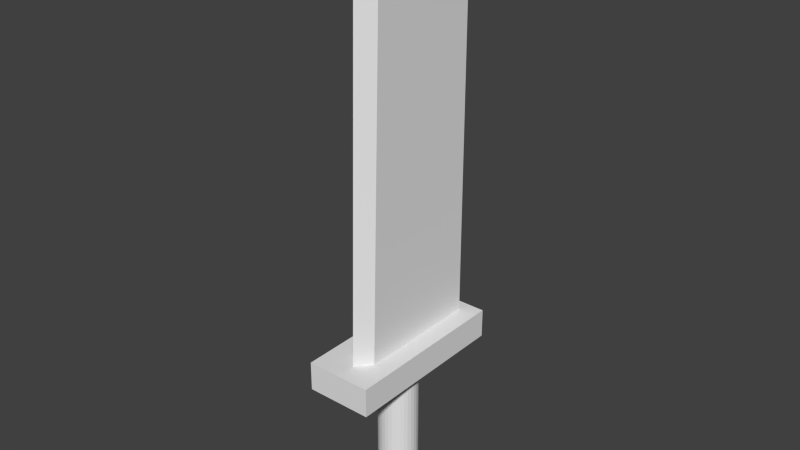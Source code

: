 # Source: cloudBlade_blend_.blend  (saved by Blender 2.68.0; exported with 4.5.12 LTS)
import bpy
from mathutils import Matrix  # noqa: F401  (used for matrix-valued properties, if any)

bpy.ops.wm.read_factory_settings(use_empty=True)
scene = bpy.context.scene
scene.name = 'Scene'

# ---- collections
col_collection_1 = bpy.data.collections.new('Collection 1'); scene.collection.children.link(col_collection_1)

# ---- materials (node trees are filled in below, after node groups)
mat_wood = bpy.data.materials.new('wood')
mat_wood.alpha_threshold = 0.0
mat_wood.roughness = 0.5
mat_wood.line_color = (0.0, 0.0, 0.0, 1.0)
mat_brass = bpy.data.materials.new('brass')
mat_brass.alpha_threshold = 0.0
mat_brass.roughness = 0.5
mat_brass.line_color = (0.0, 0.0, 0.0, 1.0)
mat_steel = bpy.data.materials.new('steel')
mat_steel.alpha_threshold = 0.0
mat_steel.roughness = 0.5
mat_steel.line_color = (0.0, 0.0, 0.0, 1.0)

# ---- material node trees
mat_wood.use_nodes = True; mat_wood.node_tree.nodes.clear()
_N = mat_wood.node_tree.nodes; _L = mat_wood.node_tree.links
n0 = _N.new('ShaderNodeOutputMaterial'); n0.name = 'Material Output'; n0.location = (300, 300)
n1 = _N.new('ShaderNodeBsdfDiffuse'); n1.name = 'Diffuse BSDF'; n1.location = (10, 300)
_L.new(n1.outputs[0], n0.inputs[0])
n0.is_active_output = True
mat_brass.use_nodes = True; mat_brass.node_tree.nodes.clear()
_N = mat_brass.node_tree.nodes; _L = mat_brass.node_tree.links
n0 = _N.new('ShaderNodeOutputMaterial'); n0.name = 'Material Output'; n0.location = (300, 300)
n1 = _N.new('ShaderNodeBsdfDiffuse'); n1.name = 'Diffuse BSDF'; n1.location = (10, 300)
_L.new(n1.outputs[0], n0.inputs[0])
n0.is_active_output = True
mat_steel.use_nodes = True; mat_steel.node_tree.nodes.clear()
_N = mat_steel.node_tree.nodes; _L = mat_steel.node_tree.links
n0 = _N.new('ShaderNodeOutputMaterial'); n0.name = 'Material Output'; n0.location = (300, 300)
n1 = _N.new('ShaderNodeBsdfDiffuse'); n1.name = 'Diffuse BSDF'; n1.location = (10, 300)
_L.new(n1.outputs[0], n0.inputs[0])
n0.is_active_output = True

# ---- world
world_world = bpy.data.worlds.new('World'); scene.world = world_world
world_world.color = (0.05088, 0.05088, 0.05088)
world_world.use_sun_shadow = False
world_world.sun_shadow_jitter_overblur = 0.0
world_world.cycles.sampling_method = 'MANUAL'
world_world.cycles.sample_map_resolution = 256

# ---- meshes
me_cylinder = bpy.data.meshes.new('Cylinder')
me_cylinder.from_pydata([(0.0, 1.0, 0.2294), (0.0, 1.0, 1.0), (0.1951, 0.9808, 0.2294), (0.1951, 0.9808, 1.0), (0.3827, 0.9239, 0.2294), (0.3827, 0.9239, 1.0), (0.5556, 0.8315, 0.2294), (0.5556, 0.8315, 1.0), (0.7071, 0.7071, 0.2294), (0.7071, 0.7071, 1.0), (0.8315, 0.5556, 0.2294), (0.8315, 0.5556, 1.0), (0.9239, 0.3827, 0.2294), (0.9239, 0.3827, 1.0), (0.9808, 0.1951, 0.2294), (0.9808, 0.1951, 1.0), (1.0, 7.55e-08, 0.2294), (1.0, 7.55e-08, 1.0), (0.9808, -0.1951, 0.2294), (0.9808, -0.1951, 1.0), (0.9239, -0.3827, 0.2294), (0.9239, -0.3827, 1.0), (0.8315, -0.5556, 0.2294), (0.8315, -0.5556, 1.0), (0.7071, -0.7071, 0.2294), (0.7071, -0.7071, 1.0), (0.5556, -0.8315, 0.2294), (0.5556, -0.8315, 1.0), (0.3827, -0.9239, 0.2294), (0.3827, -0.9239, 1.0), (0.1951, -0.9808, 0.2294), (0.1951, -0.9808, 1.0), (-3.258e-07, -1.0, 0.2294), (-3.258e-07, -1.0, 1.0), (-0.1951, -0.9808, 0.2294), (-0.1951, -0.9808, 1.0), (-0.3827, -0.9239, 0.2294), (-0.3827, -0.9239, 1.0), (-0.5556, -0.8315, 0.2294), (-0.5556, -0.8315, 1.0), (-0.7071, -0.7071, 0.2294), (-0.7071, -0.7071, 1.0), (-0.8315, -0.5556, 0.2294), (-0.8315, -0.5556, 1.0), (-0.9239, -0.3827, 0.2294), (-0.9239, -0.3827, 1.0), (-0.9808, -0.1951, 0.2294), (-0.9808, -0.1951, 1.0), (-1.0, 9.656e-07, 0.2294), (-1.0, 9.656e-07, 1.0), (-0.9808, 0.1951, 0.2294), (-0.9808, 0.1951, 1.0), (-0.9239, 0.3827, 0.2294), (-0.9239, 0.3827, 1.0), (-0.8315, 0.5556, 0.2294), (-0.8315, 0.5556, 1.0), (-0.7071, 0.7071, 0.2294), (-0.7071, 0.7071, 1.0), (-0.5556, 0.8315, 0.2294), (-0.5556, 0.8315, 1.0), (-0.3827, 0.9239, 0.2294), (-0.3827, 0.9239, 1.0), (-0.1951, 0.9808, 0.2294), (-0.1951, 0.9808, 1.0)], [], [(0, 1, 3, 2), (2, 3, 5, 4), (4, 5, 7, 6), (6, 7, 9, 8), (8, 9, 11, 10), (10, 11, 13, 12), (12, 13, 15, 14), (14, 15, 17, 16), (16, 17, 19, 18), (18, 19, 21, 20), (20, 21, 23, 22), (22, 23, 25, 24), (24, 25, 27, 26), (26, 27, 29, 28), (28, 29, 31, 30), (30, 31, 33, 32), (32, 33, 35, 34), (34, 35, 37, 36), (36, 37, 39, 38), (38, 39, 41, 40), (40, 41, 43, 42), (42, 43, 45, 44), (44, 45, 47, 46), (46, 47, 49, 48), (48, 49, 51, 50), (50, 51, 53, 52), (52, 53, 55, 54), (54, 55, 57, 56), (56, 57, 59, 58), (58, 59, 61, 60), (3, 1, 63, 61, 59, 57, 55, 53, 51, 49, 47, 45, 43, 41, 39, 37, 35, 33, 31, 29, 27, 25, 23, 21, 19, 17, 15, 13, 11, 9, 7, 5), (62, 63, 1, 0), (60, 61, 63, 62), (0, 2, 4, 6, 8, 10, 12, 14, 16, 18, 20, 22, 24, 26, 28, 30, 32, 34, 36, 38, 40, 42, 44, 46, 48, 50, 52, 54, 56, 58, 60, 62)])
_uv = me_cylinder.uv_layers.new(name='UVMap')
_uv.uv.foreach_set('vector', [0.4993, 0.6696, 0.3058, 0.6702, 0.3056, 0.6219, 0.4992, 0.6213, 0.4992, 0.6213, 0.3056, 0.6219, 0.3055, 0.5764, 0.499, 0.5758, 0.499, 0.5758, 0.3055, 0.5764, 0.3053, 0.5354, 0.4989, 0.5348, 0.4989, 0.5348, 0.3053, 0.5354, 0.3052, 0.5006, 0.4988, 0.5, 0.6948, 0.8884, 0.5012, 0.889, 0.5011, 0.8541, 0.6947, 0.8536, 0.6947, 0.8536, 0.5011, 0.8541, 0.501, 0.8132, 0.6945, 0.8126, 0.6945, 0.8126, 0.501, 0.8132, 0.5008, 0.7677, 0.6944, 0.7671, 0.6944, 0.7671, 0.5008, 0.7677, 0.5007, 0.7194, 0.6942, 0.7188, 0.6942, 0.7188, 0.5007, 0.7194, 0.5005, 0.6702, 0.6941, 0.6696, 0.6941, 0.6696, 0.5005, 0.6702, 0.5004, 0.6219, 0.6939, 0.6213, 0.6939, 0.6213, 0.5004, 0.6219, 0.5002, 0.5764, 0.6938, 0.5758, 0.6938, 0.5758, 0.5002, 0.5764, 0.5001, 0.5354, 0.6937, 0.5348, 0.6937, 0.5348, 0.5001, 0.5354, 0.5, 0.5006, 0.6936, 0.5, 0.8883, 0.8193, 0.6948, 0.8187, 0.6949, 0.7778, 0.8885, 0.7784, 0.8885, 0.7784, 0.6949, 0.7778, 0.695, 0.7323, 0.8886, 0.7329, 0.8886, 0.7329, 0.695, 0.7323, 0.6952, 0.684, 0.8888, 0.6846, 0.8888, 0.6846, 0.6952, 0.684, 0.6953, 0.6347, 0.8889, 0.6353, 0.8889, 0.6353, 0.6953, 0.6347, 0.6955, 0.5864, 0.8891, 0.587, 0.8891, 0.587, 0.6955, 0.5864, 0.6956, 0.5409, 0.8892, 0.5415, 0.8892, 0.5415, 0.6956, 0.5409, 0.6957, 0.5, 0.8893, 0.5006, 0.1946, 0.8187, 0.0009778, 0.8193, 0.0008522, 0.7784, 0.1944, 0.7778, 0.1944, 0.7778, 0.0008522, 0.7784, 0.0007127, 0.7329, 0.1943, 0.7323, 0.1943, 0.7323, 0.0007127, 0.7329, 0.0005645, 0.6846, 0.1941, 0.684, 0.1941, 0.684, 0.0005645, 0.6846, 0.0004134, 0.6353, 0.194, 0.6347, 0.194, 0.6347, 0.0004134, 0.6353, 0.0002652, 0.587, 0.1938, 0.5864, 0.1938, 0.5864, 0.0002652, 0.587, 0.0001257, 0.5415, 0.1937, 0.5409, 0.1937, 0.5409, 0.0001257, 0.5415, 0.0, 0.5006, 0.1936, 0.5, 0.5, 0.8884, 0.3064, 0.889, 0.3063, 0.8541, 0.4999, 0.8536, 0.4999, 0.8536, 0.3063, 0.8541, 0.3062, 0.8132, 0.4998, 0.8126, 0.4998, 0.8126, 0.3062, 0.8132, 0.3061, 0.7677, 0.4996, 0.7671, 0.5, 0.2254, 0.5096, 0.1771, 0.5285, 0.1316, 0.5558, 0.09063, 0.5906, 0.05581, 0.6316, 0.02845, 0.6771, 0.009607, 0.7254, 8.984e-08, 0.7746, 0.0, 0.8229, 0.009607, 0.8684, 0.02845, 0.9094, 0.05581, 0.9442, 0.09063, 0.9715, 0.1316, 0.9904, 0.1771, 1.0, 0.2254, 1.0, 0.2746, 0.9904, 0.3229, 0.9715, 0.3684, 0.9442, 0.4094, 0.9094, 0.4442, 0.8684, 0.4715, 0.8229, 0.4904, 0.7746, 0.5, 0.7254, 0.5, 0.6771, 0.4904, 0.6316, 0.4715, 0.5906, 0.4442, 0.5558, 0.4094, 0.5285, 0.3684, 0.5096, 0.3229, 0.5, 0.2746, 0.4995, 0.7188, 0.3059, 0.7194, 0.3058, 0.6702, 0.4993, 0.6696, 0.4996, 0.7671, 0.3061, 0.7677, 0.3059, 0.7194, 0.4995, 0.7188, 0.009607, 0.3229, 1.497e-08, 0.2746, 0.0, 0.2254, 0.009607, 0.1771, 0.02845, 0.1316, 0.05581, 0.09063, 0.09063, 0.05581, 0.1316, 0.02845, 0.1771, 0.009607, 0.2254, 2.995e-08, 0.2746, 0.0, 0.3229, 0.009607, 0.3684, 0.02845, 0.4094, 0.05581, 0.4442, 0.09063, 0.4715, 0.1316, 0.4904, 0.1771, 0.5, 0.2254, 0.5, 0.2746, 0.4904, 0.3229, 0.4715, 0.3684, 0.4442, 0.4094, 0.4094, 0.4442, 0.3684, 0.4715, 0.3229, 0.4904, 0.2746, 0.5, 0.2254, 0.5, 0.1771, 0.4904, 0.1316, 0.4715, 0.09063, 0.4442, 0.05581, 0.4094, 0.02845, 0.3684])
me_cylinder.materials.append(mat_wood)
me_cylinder.use_remesh_preserve_volume = False
me_cylinder.use_remesh_preserve_attributes = False
me_cylinder.use_mirror_vertex_groups = False
me_cylinder.update()
me_cube_001 = bpy.data.meshes.new('Cube.001')
me_cube_001.from_pydata([(-0.2836, -0.4166, 0.4753), (-0.2836, 0.4483, 0.4753), (0.04778, 0.4483, 0.4753), (0.04778, -0.4166, 0.4753), (-0.2836, -0.4166, 0.6208), (-0.2836, 0.4483, 0.6208), (0.04778, 0.4483, 0.6208), (0.04778, -0.4166, 0.6208)], [], [(4, 5, 1, 0), (5, 6, 2, 1), (6, 7, 3, 2), (7, 4, 0, 3), (0, 1, 2, 3), (7, 6, 5, 4)])
_uv = me_cube_001.uv_layers.new(name='UVMap')
_uv.uv.foreach_set('vector', [0.7371, 0.779, 0.7347, 0.0004018, 0.8657, 0.0, 0.8681, 0.7786, 0.869, 0.2987, 0.8681, 0.0004018, 0.9991, 0.0, 1.0, 0.2983, 0.6038, 0.779, 0.6014, 0.0004018, 0.7324, 0.0, 0.7347, 0.7786, 0.869, 0.5974, 0.8681, 0.2991, 0.9991, 0.2987, 1.0, 0.597, 0.3007, 0.0009151, 0.2983, 0.7795, 0.0, 0.7786, 0.002389, 0.0, 0.3007, 0.7786, 0.3031, 0.0, 0.6014, 0.0009151, 0.599, 0.7795])
me_cube_001.materials.append(mat_brass)
me_cube_001.use_remesh_preserve_volume = False
me_cube_001.use_remesh_preserve_attributes = False
me_cube_001.use_mirror_vertex_groups = False
me_cube_001.update()
me_cube = bpy.data.meshes.new('Cube')
me_cube.from_pydata([(0.06464, 1.0, -1.0), (0.06464, 0.3655, -1.0), (-0.06464, 0.3655, -1.0), (-0.06464, 1.0, -1.0), (0.06464, 1.0, 1.0), (0.06464, 0.4158, 0.7188), (-0.06464, 0.4158, 0.7188), (-0.06464, 1.0, 1.0), (0.0, 1.0, -1.0), (-2.98e-08, 0.2937, -1.0), (0.0, 1.0, 1.053), (-1.192e-07, 0.344, 0.7358)], [], [(8, 9, 2, 3), (10, 7, 6, 11), (0, 4, 5, 1), (9, 11, 6, 2), (2, 6, 7, 3), (10, 8, 3, 7), (0, 1, 9, 8), (4, 10, 11, 5), (1, 5, 11, 9), (4, 0, 8, 10)])
_uv = me_cube.uv_layers.new(name='UVMap')
_uv.uv.foreach_set('vector', [0.9606, 0.4175, 0.9619, 0.0, 1.0, 0.04257, 0.9988, 0.4176, 0.0, 1.214, 9.688e-05, 1.182, 0.3459, 1.017, 0.3883, 1.027, 0.8387, 0.0, 0.8423, 1.182, 0.4965, 1.017, 0.4636, 0.001151, 0.4212, 0.001281, 0.3883, 1.027, 0.3459, 1.017, 0.3787, 0.001151, 0.3787, 0.001151, 0.3459, 1.017, 9.688e-05, 1.182, 0.003723, 0.0, 0.8805, 0.0, 0.8842, 1.214, 0.846, 1.214, 0.8424, 0.03174, 0.9224, 0.4174, 0.9236, 0.04233, 0.9619, 0.0, 0.9606, 0.4175, 0.8423, 1.182, 0.8424, 1.214, 0.4541, 1.027, 0.4965, 1.017, 0.4636, 0.001151, 0.4965, 1.017, 0.4541, 1.027, 0.4212, 0.001281, 0.9188, 0.0315, 0.9224, 1.214, 0.8842, 1.214, 0.8805, 0.0])
me_cube.materials.append(mat_steel)
me_cube.use_remesh_preserve_volume = False
me_cube.use_remesh_preserve_attributes = False
me_cube.use_mirror_vertex_groups = False
me_cube.update()

# ---- objects
ob_cylinder = bpy.data.objects.new('Cylinder', me_cylinder)
ob_cube_001 = bpy.data.objects.new('Cube.001', me_cube_001)
ob_cube = bpy.data.objects.new('Cube', me_cube)

# ---- transforms, parenting, visibility, modifiers, constraints
ob_cylinder.location = (-0.005775, -0.08305, -2.006)
ob_cylinder.scale = (0.09, 0.09, 0.9)
ob_cylinder.lineart.crease_threshold = 0.0
ob_cube_001.location = (0.107, -0.0918, -1.572)
ob_cube_001.scale = (0.9, 0.9, 0.9)
ob_cube_001.lineart.crease_threshold = 0.0
ob_cube.location = (0.003489, -0.6428, -0.1234)
ob_cube.scale = (0.9, 0.9, 0.9)
ob_cube.lock_rotations_4d = False
ob_cube.empty_display_type = 'ARROWS'
ob_cube.lineart.crease_threshold = 0.0

# ---- collection membership
col_collection_1.objects.link(ob_cylinder)
col_collection_1.objects.link(ob_cube_001)
col_collection_1.objects.link(ob_cube)

# ---- scene / render settings (as saved in the file)
scene.frame_start = 1; scene.frame_end = 250; scene.frame_set(1)
scene.render.engine = 'CYCLES'
scene.render.image_settings.color_mode = 'RGB'
scene.render.image_settings.compression = 90
scene.render.resolution_percentage = 50
scene.render.dither_intensity = 0.0
scene.cycles.use_denoising = False
scene.cycles.samples = 10
scene.cycles.sampling_pattern = 'TABULATED_SOBOL'
scene.cycles.light_sampling_threshold = 0.0
scene.cycles.use_adaptive_sampling = False
scene.cycles.use_light_tree = False
scene.cycles.blur_glossy = 0.0
scene.cycles.volume_bounces = 1
scene.cycles.pixel_filter_type = 'GAUSSIAN'
scene.cycles.sample_clamp_indirect = 0.0
scene.view_settings.view_transform = 'Standard'
bpy.context.view_layer.update()

# ---- added for rendering (the .blend has no active camera and no usable light): camera, sun
cam_auto = bpy.data.cameras.new('AutoCamera')
cam_auto.lens = 50.0
cam_auto.sensor_width = 36.0
cam_auto.clip_end = 1000.0
ob_auto_camera = bpy.data.objects.new('AutoCamera', cam_auto)
scene.collection.objects.link(ob_auto_camera)
ob_auto_camera.location = (2.5481, -3.13427, 1.55063)
ob_auto_camera.rotation_euler = (1.09748, -7.21219e-08, 0.694738)
scene.camera = ob_auto_camera
light_auto_sun = bpy.data.lights.new('AutoSun', 'SUN')
light_auto_sun.energy = 3.0
light_auto_sun.angle = 0.0523599
ob_auto_sun = bpy.data.objects.new('AutoSun', light_auto_sun)
scene.collection.objects.link(ob_auto_sun)
ob_auto_sun.rotation_euler = (0.872665, 0.174533, 0.523599)
bpy.context.view_layer.update()
